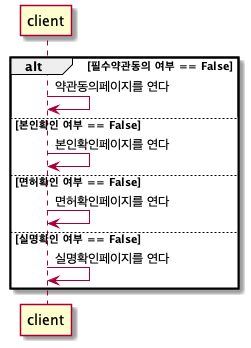

The diagram above was rendered by PlantUML. Its source (embedded in the PNG):
@startuml
alt 필수약관동의 여부 == False
    client -> client : 약관동의페이지를 연다
else 본인확인 여부 == False
    client -> client : 본인확인페이지를 연다
else 면허확인 여부 == False
    client -> client : 면허확인페이지를 연다
else 실명확인 여부 == False
    client -> client : 실명확인페이지를 연다
end
@enduml